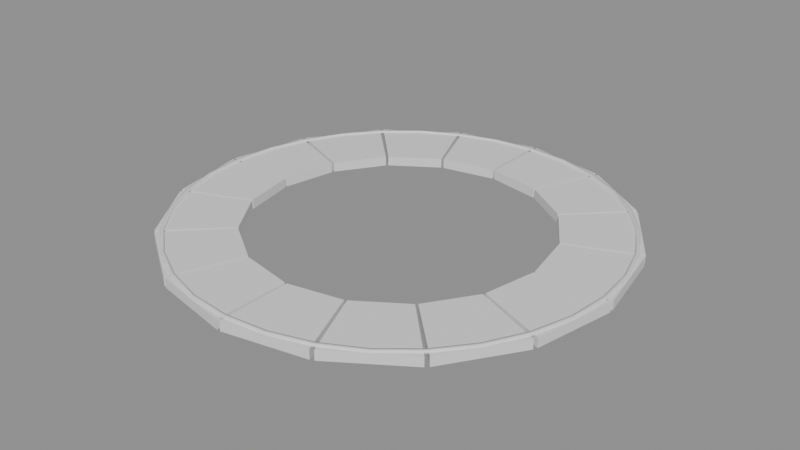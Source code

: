 # Source: source.blend  (saved by Blender 5.2.45; exported with 4.5.12 LTS)
import bpy
from mathutils import Matrix  # noqa: F401  (used for matrix-valued properties, if any)

bpy.ops.wm.read_factory_settings(use_empty=True)
scene = bpy.context.scene
scene.name = 'Scene'

# ---- materials (node trees are filled in below, after node groups)
mat_worn_limestone_coping = bpy.data.materials.new('Worn limestone coping')
mat_worn_limestone_coping.diffuse_color = (0.49, 0.465, 0.4, 1.0)
mat_warm_soot_weathered_masonry = bpy.data.materials.new('Warm soot weathered masonry')
mat_warm_soot_weathered_masonry.diffuse_color = (0.39, 0.37, 0.325, 1.0)
mat_cinderworks_copper = bpy.data.materials.new('Cinderworks copper')
mat_cinderworks_copper.diffuse_color = (0.53, 0.31, 0.16, 1.0)

# ---- material node trees
mat_worn_limestone_coping.use_nodes = True; mat_worn_limestone_coping.node_tree.nodes.clear()
_N = mat_worn_limestone_coping.node_tree.nodes; _L = mat_worn_limestone_coping.node_tree.links
n0 = _N.new('ShaderNodeBsdfPrincipled'); n0.name = 'Principled BSDF'; n0.location = (-200, 100)
n0.inputs[10].default_value = 0.005
n1 = _N.new('ShaderNodeOutputMaterial'); n1.name = 'Material Output'; n1.location = (200, 100)
_L.new(n0.outputs[0], n1.inputs[0])
n1.is_active_output = True
mat_warm_soot_weathered_masonry.use_nodes = True; mat_warm_soot_weathered_masonry.node_tree.nodes.clear()
_N = mat_warm_soot_weathered_masonry.node_tree.nodes; _L = mat_warm_soot_weathered_masonry.node_tree.links
n0 = _N.new('ShaderNodeBsdfPrincipled'); n0.name = 'Principled BSDF'; n0.location = (-200, 100)
n0.inputs[10].default_value = 0.005
n1 = _N.new('ShaderNodeOutputMaterial'); n1.name = 'Material Output'; n1.location = (200, 100)
_L.new(n0.outputs[0], n1.inputs[0])
n1.is_active_output = True
mat_cinderworks_copper.use_nodes = True; mat_cinderworks_copper.node_tree.nodes.clear()
_N = mat_cinderworks_copper.node_tree.nodes; _L = mat_cinderworks_copper.node_tree.links
n0 = _N.new('ShaderNodeBsdfPrincipled'); n0.name = 'Principled BSDF'; n0.location = (-200, 100)
n0.inputs[10].default_value = 0.005
n1 = _N.new('ShaderNodeOutputMaterial'); n1.name = 'Material Output'; n1.location = (200, 100)
_L.new(n0.outputs[0], n1.inputs[0])
n1.is_active_output = True

# ---- meshes
me_radial_worn_floor_voussoir = bpy.data.meshes.new('radial worn floor voussoir')
me_radial_worn_floor_voussoir.from_pydata([(108.0, 0.972, -3.0), (163.0, 1.467, -3.0), (100.1, 40.43, -3.0), (151.1, 61.02, -3.0), (108.0, 0.972, 4.0), (163.0, 1.467, 4.0), (100.1, 40.43, 4.0), (151.1, 61.02, 4.0)], [], [(0, 2, 3, 1), (4, 5, 7, 6), (0, 1, 5, 4), (2, 6, 7, 3), (1, 3, 7, 5), (0, 4, 6, 2)])
me_radial_worn_floor_voussoir.materials.append(mat_worn_limestone_coping)
me_radial_worn_floor_voussoir.update()
me_radial_worn_floor_voussoir_001 = bpy.data.meshes.new('radial worn floor voussoir.001')
me_radial_worn_floor_voussoir_001.from_pydata([(99.4, 42.23, -3.0), (150.0, 63.73, -3.0), (77.05, 75.68, -3.0), (116.3, 114.2, -3.0), (99.4, 42.23, 4.0), (150.0, 63.73, 4.0), (77.05, 75.68, 4.0), (116.3, 114.2, 4.0)], [], [(0, 2, 3, 1), (4, 5, 7, 6), (0, 1, 5, 4), (2, 6, 7, 3), (1, 3, 7, 5), (0, 4, 6, 2)])
me_radial_worn_floor_voussoir_001.materials.append(mat_warm_soot_weathered_masonry)
me_radial_worn_floor_voussoir_001.update()
me_radial_worn_floor_voussoir_002 = bpy.data.meshes.new('radial worn floor voussoir.002')
me_radial_worn_floor_voussoir_002.from_pydata([(75.68, 77.05, -3.0), (114.2, 116.3, -3.0), (42.23, 99.4, -3.0), (63.73, 150.0, -3.0), (75.68, 77.05, 4.0), (114.2, 116.3, 4.0), (42.23, 99.4, 4.0), (63.73, 150.0, 4.0)], [], [(0, 2, 3, 1), (4, 5, 7, 6), (0, 1, 5, 4), (2, 6, 7, 3), (1, 3, 7, 5), (0, 4, 6, 2)])
me_radial_worn_floor_voussoir_002.materials.append(mat_warm_soot_weathered_masonry)
me_radial_worn_floor_voussoir_002.update()
me_radial_worn_floor_voussoir_003 = bpy.data.meshes.new('radial worn floor voussoir.003')
me_radial_worn_floor_voussoir_003.from_pydata([(40.43, 100.1, -3.0), (61.02, 151.1, -3.0), (0.972, 108.0, -3.0), (1.467, 163.0, -3.0), (40.43, 100.1, 4.0), (61.02, 151.1, 4.0), (0.972, 108.0, 4.0), (1.467, 163.0, 4.0)], [], [(0, 2, 3, 1), (4, 5, 7, 6), (0, 1, 5, 4), (2, 6, 7, 3), (1, 3, 7, 5), (0, 4, 6, 2)])
me_radial_worn_floor_voussoir_003.materials.append(mat_warm_soot_weathered_masonry)
me_radial_worn_floor_voussoir_003.update()
me_radial_worn_floor_voussoir_004 = bpy.data.meshes.new('radial worn floor voussoir.004')
me_radial_worn_floor_voussoir_004.from_pydata([(-0.972, 108.0, -3.0), (-1.467, 163.0, -3.0), (-40.43, 100.1, -3.0), (-61.02, 151.1, -3.0), (-0.972, 108.0, 4.0), (-1.467, 163.0, 4.0), (-40.43, 100.1, 4.0), (-61.02, 151.1, 4.0)], [], [(0, 2, 3, 1), (4, 5, 7, 6), (0, 1, 5, 4), (2, 6, 7, 3), (1, 3, 7, 5), (0, 4, 6, 2)])
me_radial_worn_floor_voussoir_004.materials.append(mat_worn_limestone_coping)
me_radial_worn_floor_voussoir_004.update()
me_radial_worn_floor_voussoir_005 = bpy.data.meshes.new('radial worn floor voussoir.005')
me_radial_worn_floor_voussoir_005.from_pydata([(-42.23, 99.4, -3.0), (-63.73, 150.0, -3.0), (-75.68, 77.05, -3.0), (-114.2, 116.3, -3.0), (-42.23, 99.4, 4.0), (-63.73, 150.0, 4.0), (-75.68, 77.05, 4.0), (-114.2, 116.3, 4.0)], [], [(0, 2, 3, 1), (4, 5, 7, 6), (0, 1, 5, 4), (2, 6, 7, 3), (1, 3, 7, 5), (0, 4, 6, 2)])
me_radial_worn_floor_voussoir_005.materials.append(mat_warm_soot_weathered_masonry)
me_radial_worn_floor_voussoir_005.update()
me_radial_worn_floor_voussoir_006 = bpy.data.meshes.new('radial worn floor voussoir.006')
me_radial_worn_floor_voussoir_006.from_pydata([(-77.05, 75.68, -3.0), (-116.3, 114.2, -3.0), (-99.4, 42.23, -3.0), (-150.0, 63.73, -3.0), (-77.05, 75.68, 4.0), (-116.3, 114.2, 4.0), (-99.4, 42.23, 4.0), (-150.0, 63.73, 4.0)], [], [(0, 2, 3, 1), (4, 5, 7, 6), (0, 1, 5, 4), (2, 6, 7, 3), (1, 3, 7, 5), (0, 4, 6, 2)])
me_radial_worn_floor_voussoir_006.materials.append(mat_warm_soot_weathered_masonry)
me_radial_worn_floor_voussoir_006.update()
me_radial_worn_floor_voussoir_007 = bpy.data.meshes.new('radial worn floor voussoir.007')
me_radial_worn_floor_voussoir_007.from_pydata([(-100.1, 40.43, -3.0), (-151.1, 61.02, -3.0), (-108.0, 0.972, -3.0), (-163.0, 1.467, -3.0), (-100.1, 40.43, 4.0), (-151.1, 61.02, 4.0), (-108.0, 0.972, 4.0), (-163.0, 1.467, 4.0)], [], [(0, 2, 3, 1), (4, 5, 7, 6), (0, 1, 5, 4), (2, 6, 7, 3), (1, 3, 7, 5), (0, 4, 6, 2)])
me_radial_worn_floor_voussoir_007.materials.append(mat_warm_soot_weathered_masonry)
me_radial_worn_floor_voussoir_007.update()
me_radial_worn_floor_voussoir_008 = bpy.data.meshes.new('radial worn floor voussoir.008')
me_radial_worn_floor_voussoir_008.from_pydata([(-108.0, -0.972, -3.0), (-163.0, -1.467, -3.0), (-100.1, -40.43, -3.0), (-151.1, -61.02, -3.0), (-108.0, -0.972, 4.0), (-163.0, -1.467, 4.0), (-100.1, -40.43, 4.0), (-151.1, -61.02, 4.0)], [], [(0, 2, 3, 1), (4, 5, 7, 6), (0, 1, 5, 4), (2, 6, 7, 3), (1, 3, 7, 5), (0, 4, 6, 2)])
me_radial_worn_floor_voussoir_008.materials.append(mat_worn_limestone_coping)
me_radial_worn_floor_voussoir_008.update()
me_radial_worn_floor_voussoir_009 = bpy.data.meshes.new('radial worn floor voussoir.009')
me_radial_worn_floor_voussoir_009.from_pydata([(-99.4, -42.23, -3.0), (-150.0, -63.73, -3.0), (-77.05, -75.68, -3.0), (-116.3, -114.2, -3.0), (-99.4, -42.23, 4.0), (-150.0, -63.73, 4.0), (-77.05, -75.68, 4.0), (-116.3, -114.2, 4.0)], [], [(0, 2, 3, 1), (4, 5, 7, 6), (0, 1, 5, 4), (2, 6, 7, 3), (1, 3, 7, 5), (0, 4, 6, 2)])
me_radial_worn_floor_voussoir_009.materials.append(mat_warm_soot_weathered_masonry)
me_radial_worn_floor_voussoir_009.update()
me_radial_worn_floor_voussoir_010 = bpy.data.meshes.new('radial worn floor voussoir.010')
me_radial_worn_floor_voussoir_010.from_pydata([(-75.68, -77.05, -3.0), (-114.2, -116.3, -3.0), (-42.23, -99.4, -3.0), (-63.73, -150.0, -3.0), (-75.68, -77.05, 4.0), (-114.2, -116.3, 4.0), (-42.23, -99.4, 4.0), (-63.73, -150.0, 4.0)], [], [(0, 2, 3, 1), (4, 5, 7, 6), (0, 1, 5, 4), (2, 6, 7, 3), (1, 3, 7, 5), (0, 4, 6, 2)])
me_radial_worn_floor_voussoir_010.materials.append(mat_warm_soot_weathered_masonry)
me_radial_worn_floor_voussoir_010.update()
me_radial_worn_floor_voussoir_011 = bpy.data.meshes.new('radial worn floor voussoir.011')
me_radial_worn_floor_voussoir_011.from_pydata([(-40.43, -100.1, -3.0), (-61.02, -151.1, -3.0), (-0.972, -108.0, -3.0), (-1.467, -163.0, -3.0), (-40.43, -100.1, 4.0), (-61.02, -151.1, 4.0), (-0.972, -108.0, 4.0), (-1.467, -163.0, 4.0)], [], [(0, 2, 3, 1), (4, 5, 7, 6), (0, 1, 5, 4), (2, 6, 7, 3), (1, 3, 7, 5), (0, 4, 6, 2)])
me_radial_worn_floor_voussoir_011.materials.append(mat_warm_soot_weathered_masonry)
me_radial_worn_floor_voussoir_011.update()
me_radial_worn_floor_voussoir_012 = bpy.data.meshes.new('radial worn floor voussoir.012')
me_radial_worn_floor_voussoir_012.from_pydata([(0.972, -108.0, -3.0), (1.467, -163.0, -3.0), (40.43, -100.1, -3.0), (61.02, -151.1, -3.0), (0.972, -108.0, 4.0), (1.467, -163.0, 4.0), (40.43, -100.1, 4.0), (61.02, -151.1, 4.0)], [], [(0, 2, 3, 1), (4, 5, 7, 6), (0, 1, 5, 4), (2, 6, 7, 3), (1, 3, 7, 5), (0, 4, 6, 2)])
me_radial_worn_floor_voussoir_012.materials.append(mat_worn_limestone_coping)
me_radial_worn_floor_voussoir_012.update()
me_radial_worn_floor_voussoir_013 = bpy.data.meshes.new('radial worn floor voussoir.013')
me_radial_worn_floor_voussoir_013.from_pydata([(42.23, -99.4, -3.0), (63.73, -150.0, -3.0), (75.68, -77.05, -3.0), (114.2, -116.3, -3.0), (42.23, -99.4, 4.0), (63.73, -150.0, 4.0), (75.68, -77.05, 4.0), (114.2, -116.3, 4.0)], [], [(0, 2, 3, 1), (4, 5, 7, 6), (0, 1, 5, 4), (2, 6, 7, 3), (1, 3, 7, 5), (0, 4, 6, 2)])
me_radial_worn_floor_voussoir_013.materials.append(mat_warm_soot_weathered_masonry)
me_radial_worn_floor_voussoir_013.update()
me_radial_worn_floor_voussoir_014 = bpy.data.meshes.new('radial worn floor voussoir.014')
me_radial_worn_floor_voussoir_014.from_pydata([(77.05, -75.68, -3.0), (116.3, -114.2, -3.0), (99.4, -42.23, -3.0), (150.0, -63.73, -3.0), (77.05, -75.68, 4.0), (116.3, -114.2, 4.0), (99.4, -42.23, 4.0), (150.0, -63.73, 4.0)], [], [(0, 2, 3, 1), (4, 5, 7, 6), (0, 1, 5, 4), (2, 6, 7, 3), (1, 3, 7, 5), (0, 4, 6, 2)])
me_radial_worn_floor_voussoir_014.materials.append(mat_warm_soot_weathered_masonry)
me_radial_worn_floor_voussoir_014.update()
me_radial_worn_floor_voussoir_015 = bpy.data.meshes.new('radial worn floor voussoir.015')
me_radial_worn_floor_voussoir_015.from_pydata([(100.1, -40.43, -3.0), (151.1, -61.02, -3.0), (108.0, -0.972, -3.0), (163.0, -1.467, -3.0), (100.1, -40.43, 4.0), (151.1, -61.02, 4.0), (108.0, -0.972, 4.0), (163.0, -1.467, 4.0)], [], [(0, 2, 3, 1), (4, 5, 7, 6), (0, 1, 5, 4), (2, 6, 7, 3), (1, 3, 7, 5), (0, 4, 6, 2)])
me_radial_worn_floor_voussoir_015.materials.append(mat_warm_soot_weathered_masonry)
me_radial_worn_floor_voussoir_015.update()
me_inlaid_rim = bpy.data.meshes.new('inlaid rim')
me_inlaid_rim.from_pydata([(156.5, 0.0, 3.0), (153.5, 30.53, 3.0), (144.6, 59.89, 3.0), (130.1, 86.95, 3.0), (110.7, 110.7, 3.0), (86.95, 130.1, 3.0), (59.89, 144.6, 3.0), (30.53, 153.5, 3.0), (9.583e-15, 156.5, 3.0), (-30.53, 153.5, 3.0), (-59.89, 144.6, 3.0), (-86.95, 130.1, 3.0), (-110.7, 110.7, 3.0), (-130.1, 86.95, 3.0), (-144.6, 59.89, 3.0), (-153.5, 30.53, 3.0), (-156.5, 1.917e-14, 3.0), (-153.5, -30.53, 3.0), (-144.6, -59.89, 3.0), (-130.1, -86.95, 3.0), (-110.7, -110.7, 3.0), (-86.95, -130.1, 3.0), (-59.89, -144.6, 3.0), (-30.53, -153.5, 3.0), (-2.875e-14, -156.5, 3.0), (30.53, -153.5, 3.0), (59.89, -144.6, 3.0), (86.95, -130.1, 3.0), (110.7, -110.7, 3.0), (130.1, -86.95, 3.0), (144.6, -59.89, 3.0), (153.5, -30.53, 3.0), (159.5, 0.0, 3.0), (156.4, 31.12, 3.0), (147.4, 61.04, 3.0), (132.6, 88.61, 3.0), (112.8, 112.8, 3.0), (88.61, 132.6, 3.0), (61.04, 147.4, 3.0), (31.12, 156.4, 3.0), (9.767e-15, 159.5, 3.0), (-31.12, 156.4, 3.0), (-61.04, 147.4, 3.0), (-88.61, 132.6, 3.0), (-112.8, 112.8, 3.0), (-132.6, 88.61, 3.0), (-147.4, 61.04, 3.0), (-156.4, 31.12, 3.0), (-159.5, 1.953e-14, 3.0), (-156.4, -31.12, 3.0), (-147.4, -61.04, 3.0), (-132.6, -88.61, 3.0), (-112.8, -112.8, 3.0), (-88.61, -132.6, 3.0), (-61.04, -147.4, 3.0), (-31.12, -156.4, 3.0), (-2.93e-14, -159.5, 3.0), (31.12, -156.4, 3.0), (61.04, -147.4, 3.0), (88.61, -132.6, 3.0), (112.8, -112.8, 3.0), (132.6, -88.61, 3.0), (147.4, -61.04, 3.0), (156.4, -31.12, 3.0), (156.5, 0.0, 5.0), (153.5, 30.53, 5.0), (144.6, 59.89, 5.0), (130.1, 86.95, 5.0), (110.7, 110.7, 5.0), (86.95, 130.1, 5.0), (59.89, 144.6, 5.0), (30.53, 153.5, 5.0), (9.583e-15, 156.5, 5.0), (-30.53, 153.5, 5.0), (-59.89, 144.6, 5.0), (-86.95, 130.1, 5.0), (-110.7, 110.7, 5.0), (-130.1, 86.95, 5.0), (-144.6, 59.89, 5.0), (-153.5, 30.53, 5.0), (-156.5, 1.917e-14, 5.0), (-153.5, -30.53, 5.0), (-144.6, -59.89, 5.0), (-130.1, -86.95, 5.0), (-110.7, -110.7, 5.0), (-86.95, -130.1, 5.0), (-59.89, -144.6, 5.0), (-30.53, -153.5, 5.0), (-2.875e-14, -156.5, 5.0), (30.53, -153.5, 5.0), (59.89, -144.6, 5.0), (86.95, -130.1, 5.0), (110.7, -110.7, 5.0), (130.1, -86.95, 5.0), (144.6, -59.89, 5.0), (153.5, -30.53, 5.0), (159.5, 0.0, 5.0), (156.4, 31.12, 5.0), (147.4, 61.04, 5.0), (132.6, 88.61, 5.0), (112.8, 112.8, 5.0), (88.61, 132.6, 5.0), (61.04, 147.4, 5.0), (31.12, 156.4, 5.0), (9.767e-15, 159.5, 5.0), (-31.12, 156.4, 5.0), (-61.04, 147.4, 5.0), (-88.61, 132.6, 5.0), (-112.8, 112.8, 5.0), (-132.6, 88.61, 5.0), (-147.4, 61.04, 5.0), (-156.4, 31.12, 5.0), (-159.5, 1.953e-14, 5.0), (-156.4, -31.12, 5.0), (-147.4, -61.04, 5.0), (-132.6, -88.61, 5.0), (-112.8, -112.8, 5.0), (-88.61, -132.6, 5.0), (-61.04, -147.4, 5.0), (-31.12, -156.4, 5.0), (-2.93e-14, -159.5, 5.0), (31.12, -156.4, 5.0), (61.04, -147.4, 5.0), (88.61, -132.6, 5.0), (112.8, -112.8, 5.0), (132.6, -88.61, 5.0), (147.4, -61.04, 5.0), (156.4, -31.12, 5.0)], [], [(0, 1, 33, 32), (64, 96, 97, 65), (0, 64, 65, 1), (32, 33, 97, 96), (1, 2, 34, 33), (65, 97, 98, 66), (1, 65, 66, 2), (33, 34, 98, 97), (2, 3, 35, 34), (66, 98, 99, 67), (2, 66, 67, 3), (34, 35, 99, 98), (3, 4, 36, 35), (67, 99, 100, 68), (3, 67, 68, 4), (35, 36, 100, 99), (4, 5, 37, 36), (68, 100, 101, 69), (4, 68, 69, 5), (36, 37, 101, 100), (5, 6, 38, 37), (69, 101, 102, 70), (5, 69, 70, 6), (37, 38, 102, 101), (6, 7, 39, 38), (70, 102, 103, 71), (6, 70, 71, 7), (38, 39, 103, 102), (7, 8, 40, 39), (71, 103, 104, 72), (7, 71, 72, 8), (39, 40, 104, 103), (8, 9, 41, 40), (72, 104, 105, 73), (8, 72, 73, 9), (40, 41, 105, 104), (9, 10, 42, 41), (73, 105, 106, 74), (9, 73, 74, 10), (41, 42, 106, 105), (10, 11, 43, 42), (74, 106, 107, 75), (10, 74, 75, 11), (42, 43, 107, 106), (11, 12, 44, 43), (75, 107, 108, 76), (11, 75, 76, 12), (43, 44, 108, 107), (12, 13, 45, 44), (76, 108, 109, 77), (12, 76, 77, 13), (44, 45, 109, 108), (13, 14, 46, 45), (77, 109, 110, 78), (13, 77, 78, 14), (45, 46, 110, 109), (14, 15, 47, 46), (78, 110, 111, 79), (14, 78, 79, 15), (46, 47, 111, 110), (15, 16, 48, 47), (79, 111, 112, 80), (15, 79, 80, 16), (47, 48, 112, 111), (16, 17, 49, 48), (80, 112, 113, 81), (16, 80, 81, 17), (48, 49, 113, 112), (17, 18, 50, 49), (81, 113, 114, 82), (17, 81, 82, 18), (49, 50, 114, 113), (18, 19, 51, 50), (82, 114, 115, 83), (18, 82, 83, 19), (50, 51, 115, 114), (19, 20, 52, 51), (83, 115, 116, 84), (19, 83, 84, 20), (51, 52, 116, 115), (20, 21, 53, 52), (84, 116, 117, 85), (20, 84, 85, 21), (52, 53, 117, 116), (21, 22, 54, 53), (85, 117, 118, 86), (21, 85, 86, 22), (53, 54, 118, 117), (22, 23, 55, 54), (86, 118, 119, 87), (22, 86, 87, 23), (54, 55, 119, 118), (23, 24, 56, 55), (87, 119, 120, 88), (23, 87, 88, 24), (55, 56, 120, 119), (24, 25, 57, 56), (88, 120, 121, 89), (24, 88, 89, 25), (56, 57, 121, 120), (25, 26, 58, 57), (89, 121, 122, 90), (25, 89, 90, 26), (57, 58, 122, 121), (26, 27, 59, 58), (90, 122, 123, 91), (26, 90, 91, 27), (58, 59, 123, 122), (27, 28, 60, 59), (91, 123, 124, 92), (27, 91, 92, 28), (59, 60, 124, 123), (28, 29, 61, 60), (92, 124, 125, 93), (28, 92, 93, 29), (60, 61, 125, 124), (29, 30, 62, 61), (93, 125, 126, 94), (29, 93, 94, 30), (61, 62, 126, 125), (30, 31, 63, 62), (94, 126, 127, 95), (30, 94, 95, 31), (62, 63, 127, 126), (31, 0, 32, 63), (95, 127, 96, 64), (31, 95, 64, 0), (63, 32, 96, 127)])
me_inlaid_rim.polygons.foreach_set('use_smooth', [True] * 128)
me_inlaid_rim.materials.append(mat_cinderworks_copper)
me_inlaid_rim.update()

# ---- objects
ob_radial_worn_floor_voussoir = bpy.data.objects.new('radial worn floor voussoir', me_radial_worn_floor_voussoir)
ob_radial_worn_floor_voussoir_001 = bpy.data.objects.new('radial worn floor voussoir.001', me_radial_worn_floor_voussoir_001)
ob_radial_worn_floor_voussoir_002 = bpy.data.objects.new('radial worn floor voussoir.002', me_radial_worn_floor_voussoir_002)
ob_radial_worn_floor_voussoir_003 = bpy.data.objects.new('radial worn floor voussoir.003', me_radial_worn_floor_voussoir_003)
ob_radial_worn_floor_voussoir_004 = bpy.data.objects.new('radial worn floor voussoir.004', me_radial_worn_floor_voussoir_004)
ob_radial_worn_floor_voussoir_005 = bpy.data.objects.new('radial worn floor voussoir.005', me_radial_worn_floor_voussoir_005)
ob_radial_worn_floor_voussoir_006 = bpy.data.objects.new('radial worn floor voussoir.006', me_radial_worn_floor_voussoir_006)
ob_radial_worn_floor_voussoir_007 = bpy.data.objects.new('radial worn floor voussoir.007', me_radial_worn_floor_voussoir_007)
ob_radial_worn_floor_voussoir_008 = bpy.data.objects.new('radial worn floor voussoir.008', me_radial_worn_floor_voussoir_008)
ob_radial_worn_floor_voussoir_009 = bpy.data.objects.new('radial worn floor voussoir.009', me_radial_worn_floor_voussoir_009)
ob_radial_worn_floor_voussoir_010 = bpy.data.objects.new('radial worn floor voussoir.010', me_radial_worn_floor_voussoir_010)
ob_radial_worn_floor_voussoir_011 = bpy.data.objects.new('radial worn floor voussoir.011', me_radial_worn_floor_voussoir_011)
ob_radial_worn_floor_voussoir_012 = bpy.data.objects.new('radial worn floor voussoir.012', me_radial_worn_floor_voussoir_012)
ob_radial_worn_floor_voussoir_013 = bpy.data.objects.new('radial worn floor voussoir.013', me_radial_worn_floor_voussoir_013)
ob_radial_worn_floor_voussoir_014 = bpy.data.objects.new('radial worn floor voussoir.014', me_radial_worn_floor_voussoir_014)
ob_radial_worn_floor_voussoir_015 = bpy.data.objects.new('radial worn floor voussoir.015', me_radial_worn_floor_voussoir_015)
ob_inlaid_rim = bpy.data.objects.new('inlaid rim', me_inlaid_rim)

# ---- transforms, parenting, visibility, modifiers, constraints
ob_radial_worn_floor_voussoir.location = (0.0, 0.0, 0.0)
ob_radial_worn_floor_voussoir_001.location = (0.0, 0.0, 0.0)
ob_radial_worn_floor_voussoir_002.location = (0.0, 0.0, 0.0)
ob_radial_worn_floor_voussoir_003.location = (0.0, 0.0, 0.0)
ob_radial_worn_floor_voussoir_004.location = (0.0, 0.0, 0.0)
ob_radial_worn_floor_voussoir_005.location = (0.0, 0.0, 0.0)
ob_radial_worn_floor_voussoir_006.location = (0.0, 0.0, 0.0)
ob_radial_worn_floor_voussoir_007.location = (0.0, 0.0, 0.0)
ob_radial_worn_floor_voussoir_008.location = (0.0, 0.0, 0.0)
ob_radial_worn_floor_voussoir_009.location = (0.0, 0.0, 0.0)
ob_radial_worn_floor_voussoir_010.location = (0.0, 0.0, 0.0)
ob_radial_worn_floor_voussoir_011.location = (0.0, 0.0, 0.0)
ob_radial_worn_floor_voussoir_012.location = (0.0, 0.0, 0.0)
ob_radial_worn_floor_voussoir_013.location = (0.0, 0.0, 0.0)
ob_radial_worn_floor_voussoir_014.location = (0.0, 0.0, 0.0)
ob_radial_worn_floor_voussoir_015.location = (0.0, 0.0, 0.0)
ob_inlaid_rim.location = (0.0, 0.0, 0.0)

# ---- collection membership
scene.collection.objects.link(ob_radial_worn_floor_voussoir)
scene.collection.objects.link(ob_radial_worn_floor_voussoir_001)
scene.collection.objects.link(ob_radial_worn_floor_voussoir_002)
scene.collection.objects.link(ob_radial_worn_floor_voussoir_003)
scene.collection.objects.link(ob_radial_worn_floor_voussoir_004)
scene.collection.objects.link(ob_radial_worn_floor_voussoir_005)
scene.collection.objects.link(ob_radial_worn_floor_voussoir_006)
scene.collection.objects.link(ob_radial_worn_floor_voussoir_007)
scene.collection.objects.link(ob_radial_worn_floor_voussoir_008)
scene.collection.objects.link(ob_radial_worn_floor_voussoir_009)
scene.collection.objects.link(ob_radial_worn_floor_voussoir_010)
scene.collection.objects.link(ob_radial_worn_floor_voussoir_011)
scene.collection.objects.link(ob_radial_worn_floor_voussoir_012)
scene.collection.objects.link(ob_radial_worn_floor_voussoir_013)
scene.collection.objects.link(ob_radial_worn_floor_voussoir_014)
scene.collection.objects.link(ob_radial_worn_floor_voussoir_015)
scene.collection.objects.link(ob_inlaid_rim)

# ---- scene / render settings (as saved in the file)
scene.frame_start = 1; scene.frame_end = 250; scene.frame_set(1)
scene.render.engine = 'BLENDER_EEVEE_NEXT'
scene.render.bake_bias = 0.0
scene.render.bake_samples = 0
scene.render.compositor_device = 'GPU'
scene.eevee.use_volume_custom_range = False
scene.eevee.fast_gi_thickness_near = 0.1
scene.eevee.fast_gi_thickness_far = 0.0
scene.eevee.ray_tracing_options.screen_trace_thickness = 0.1
bpy.context.view_layer.update()

# ---- added for rendering (the .blend has no active camera and no usable light): camera, sun + grey world if the file has none
cam_auto = bpy.data.cameras.new('AutoCamera')
cam_auto.lens = 50.0
cam_auto.sensor_width = 36.0
cam_auto.clip_end = 7486.91
ob_auto_camera = bpy.data.objects.new('AutoCamera', cam_auto)
scene.collection.objects.link(ob_auto_camera)
ob_auto_camera.location = (426.607, -511.928, 342.285)
ob_auto_camera.rotation_euler = (1.09748, -7.21219e-08, 0.694738)
scene.camera = ob_auto_camera
light_auto_sun = bpy.data.lights.new('AutoSun', 'SUN')
light_auto_sun.energy = 3.0
light_auto_sun.angle = 0.0523599
ob_auto_sun = bpy.data.objects.new('AutoSun', light_auto_sun)
scene.collection.objects.link(ob_auto_sun)
ob_auto_sun.rotation_euler = (0.872665, 0.174533, 0.523599)
if scene.world is None:
    world_auto = bpy.data.worlds.new('AutoWorld')
    world_auto.color = (0.3, 0.3, 0.3)
    scene.world = world_auto
bpy.context.view_layer.update()
